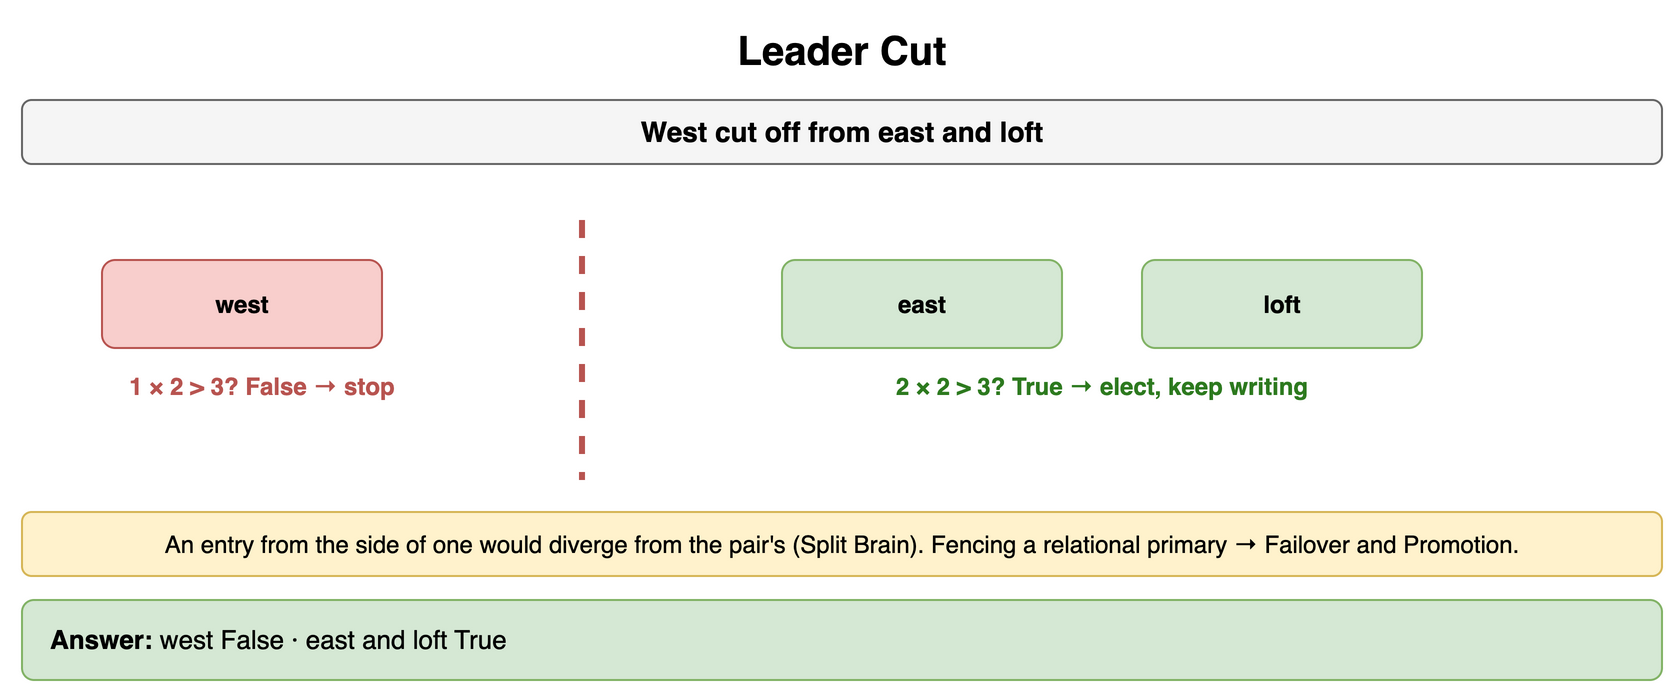

The diagram above was exported from draw.io. Its source (the exported page's mxGraphModel, read from the mxfile embedded in the PNG):
<mxGraphModel dx="900" dy="354" grid="1" gridSize="10" guides="1" tooltips="1" connect="1" arrows="1" fold="1" page="1" pageScale="1" pageWidth="900" pageHeight="354" math="0" shadow="0">
  <root>
    <mxCell id="0" />
    <mxCell id="1" parent="0" />
    <mxCell id="h1" value="Leader Cut" style="text;html=1;align=center;verticalAlign=middle;whiteSpace=wrap;fontSize=20;fontStyle=1;" vertex="1" parent="1">
      <mxGeometry x="40" y="10" width="820" height="30" as="geometry" />
    </mxCell>
    <mxCell id="h2" value="West cut off from east and loft" style="rounded=1;whiteSpace=wrap;html=1;fillColor=#f5f5f5;strokeColor=#666666;fontStyle=1;fontSize=14;" vertex="1" parent="1">
      <mxGeometry x="40" y="50" width="820" height="32" as="geometry" />
    </mxCell>
    <mxCell id="h3" value="west" style="rounded=1;whiteSpace=wrap;html=1;fillColor=#f8cecc;strokeColor=#b85450;fontSize=12;align=center;fontStyle=1;" vertex="1" parent="1">
      <mxGeometry x="80" y="130" width="140" height="44" as="geometry" />
    </mxCell>
    <mxCell id="h4" value="1 × 2 &gt; 3? False → stop" style="text;html=1;whiteSpace=wrap;fontSize=11;align=center;verticalAlign=middle;fontSize=12;fontColor=#b85450;fontStyle=1;" vertex="1" parent="1">
      <mxGeometry x="40" y="184" width="240" height="18" as="geometry" />
    </mxCell>
    <mxCell id="h5" value="" style="endArrow=none;html=1;strokeColor=#b85450;strokeWidth=3;dashed=1;" edge="1" parent="1">
      <mxGeometry relative="1" as="geometry">
        <mxPoint x="320" y="110" as="sourcePoint" />
        <mxPoint x="320" y="240" as="targetPoint" />
      </mxGeometry>
    </mxCell>
    <mxCell id="h6" value="east" style="rounded=1;whiteSpace=wrap;html=1;fillColor=#d5e8d4;strokeColor=#82b366;fontSize=12;align=center;fontStyle=1;" vertex="1" parent="1">
      <mxGeometry x="420" y="130" width="140" height="44" as="geometry" />
    </mxCell>
    <mxCell id="h7" value="loft" style="rounded=1;whiteSpace=wrap;html=1;fillColor=#d5e8d4;strokeColor=#82b366;fontSize=12;align=center;fontStyle=1;" vertex="1" parent="1">
      <mxGeometry x="600" y="130" width="140" height="44" as="geometry" />
    </mxCell>
    <mxCell id="h8" value="2 × 2 &gt; 3? True → elect, keep writing" style="text;html=1;whiteSpace=wrap;fontSize=11;align=center;verticalAlign=middle;fontSize=12;fontColor=#2d7a1f;fontStyle=1;" vertex="1" parent="1">
      <mxGeometry x="420" y="184" width="320" height="18" as="geometry" />
    </mxCell>
    <mxCell id="h9" value="An entry from the side of one would diverge from the pair's (Split Brain). Fencing a relational primary → Failover and Promotion." style="rounded=1;whiteSpace=wrap;html=1;fillColor=#fff2cc;strokeColor=#d6b656;fontSize=12;align=center;" vertex="1" parent="1">
      <mxGeometry x="40" y="256" width="820" height="32" as="geometry" />
    </mxCell>
    <mxCell id="h10" value="&lt;b&gt;Answer:&lt;/b&gt; west False · east and loft True" style="rounded=1;whiteSpace=wrap;html=1;fillColor=#d5e8d4;strokeColor=#82b366;fontSize=13;align=left;spacingLeft=12;" vertex="1" parent="1">
      <mxGeometry x="40" y="300" width="820" height="40" as="geometry" />
    </mxCell>
  </root>
</mxGraphModel>